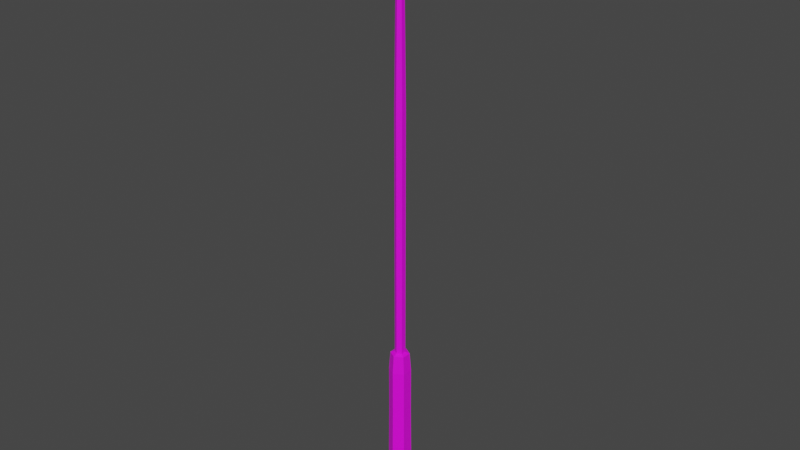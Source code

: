 # Source: cabinrod.blend  (saved by Blender 3.0.42; exported with 4.5.12 LTS)
import bpy
from mathutils import Matrix  # noqa: F401  (used for matrix-valued properties, if any)

bpy.ops.wm.read_factory_settings(use_empty=True)
scene = bpy.context.scene
scene.name = 'Scene'

# ---- collections
col_collection = bpy.data.collections.new('Collection'); scene.collection.children.link(col_collection)

# ---- images (referenced by path relative to the original .blend; pixels are not part of the script)
import os
ASSET_DIR = os.environ.get("B2B_ASSET_DIR", "")  # directory of the original .blend (textures are referenced by path, not embedded)
HERE = os.path.dirname(os.path.abspath(__file__))  # packed textures are extracted next to this script under _unpacked/

def load_image(name, relpath, width, height, colorspace="sRGB"):
    """Load a texture the original file referenced (path relative to the .blend, or extracted next to this script)."""
    p = next((c for c in (os.path.join(HERE, relpath), os.path.join(ASSET_DIR, relpath)) if relpath and os.path.exists(c)), "")
    if p:
        img = bpy.data.images.load(p, check_existing=True)
        img.name = name
    else:  # same state as the original file: an image datablock whose file is absent (Cycles renders it pink)
        img = bpy.data.images.new(name, width, height)
        img.source = "FILE"
        img.filepath = "//" + (relpath or name)
    img.colorspace_settings.name = colorspace
    return img
img_blackrodpixel_png = load_image('blackrodpixel.png', 'blackrodpixel.png', 1024, 1024, 'sRGB')

# ---- materials (node trees are filled in below, after node groups)
mat_rodtexture = bpy.data.materials.new('rodtexture')
mat_rodtexture.use_transparent_shadow = False

# ---- material node trees
mat_rodtexture.use_nodes = True; mat_rodtexture.node_tree.nodes.clear()
_N = mat_rodtexture.node_tree.nodes; _L = mat_rodtexture.node_tree.links
n0 = _N.new('ShaderNodeBsdfPrincipled'); n0.name = 'Principled BSDF'; n0.location = (10, 300)
n0.distribution = 'GGX'
n0.subsurface_method = 'RANDOM_WALK_SKIN'
n0.inputs[3].default_value = 1.45
n0.inputs[27].default_value = (0.0, 0.0, 0.0, 1.0)
n0.inputs[28].default_value = 1.0
n1 = _N.new('ShaderNodeOutputMaterial'); n1.name = 'Material Output'; n1.location = (300, 300)
n2 = _N.new('ShaderNodeTexImage'); n2.name = 'Image Texture'; n2.location = (-280, 280)
n2.image = img_blackrodpixel_png
n2.interpolation = 'Closest'
_L.new(n0.outputs[0], n1.inputs[0])
_L.new(n2.outputs[0], n0.inputs[0])
n1.is_active_output = True

# ---- world
world_world = bpy.data.worlds.new('World'); scene.world = world_world
world_world.use_nodes = True; world_world.node_tree.nodes.clear()
_N = world_world.node_tree.nodes; _L = world_world.node_tree.links
n0 = _N.new('ShaderNodeOutputWorld'); n0.name = 'World Output'; n0.location = (300, 300)
n1 = _N.new('ShaderNodeBackground'); n1.name = 'Background'; n1.location = (10, 300)
n1.inputs[0].default_value = (0.05088, 0.05088, 0.05088, 1.0)
_L.new(n1.outputs[0], n0.inputs[0])
n0.is_active_output = True
world_world.color = (0.05088, 0.05088, 0.05088)
world_world.use_sun_shadow = False
world_world.sun_shadow_jitter_overblur = 0.0

# ---- meshes
me_cylinder_001 = bpy.data.meshes.new('Cylinder.001')
me_cylinder_001.from_pydata([(-1.038, -0.31, 6.077), (-1.038, -0.31, 7.312), (-0.5037, -0.6187, 6.077), (-0.5037, -0.6187, 7.312), (-0.5037, -1.236, 6.077), (-0.5037, -1.236, 7.312), (-1.038, -1.545, 6.077), (-1.038, -1.545, 7.312), (-1.573, -1.236, 6.077), (-1.573, -1.236, 7.312), (-1.573, -0.6187, 6.077), (-1.573, -0.6187, 7.312), (-0.5037, -0.6187, 35.81), (-1.038, -0.31, 35.81), (-0.5037, -1.236, 35.81), (-1.038, -1.545, 35.81), (-1.573, -1.236, 35.81), (-1.573, -0.6187, 35.81), (-0.6942, -0.7288, 54.14), (-1.038, -0.5301, 54.14), (-0.6942, -1.126, 54.14), (-1.038, -1.325, 54.14), (-1.382, -1.126, 54.14), (-1.382, -0.7288, 54.14), (-0.8394, -0.8126, 59.52), (-1.038, -0.6978, 59.52), (-0.8394, -1.042, 59.52), (-1.038, -1.157, 59.52), (-1.237, -1.042, 59.52), (-1.237, -0.8126, 59.52), (-1.038, 0.1936, 5.889), (-0.06748, -0.3669, 5.889), (-0.06748, -1.488, 5.889), (-1.038, -2.049, 5.889), (-2.009, -1.488, 5.889), (-2.009, -0.3669, 5.889), (-1.038, 0.3684, 3.629), (0.08386, -0.2795, 3.629), (0.08386, -1.575, 3.629), (-1.038, -2.223, 3.629), (-2.161, -1.575, 3.629), (-2.161, -0.2795, 3.629), (-1.038, 0.3684, -1.841), (0.08386, -0.2795, -1.841), (0.08386, -1.575, -1.841), (-1.038, -2.223, -1.841), (-2.161, -1.575, -1.841), (-2.161, -0.2795, -1.841), (-1.038, 0.4981, -14.68), (0.1961, -0.2147, -14.68), (0.1961, -1.64, -14.68), (-1.038, -2.353, -14.68), (-2.273, -1.64, -14.68), (-2.273, -0.2147, -14.68), (-0.5037, -0.6187, 26.03), (-0.5037, -1.236, 26.03), (-1.573, -1.236, 26.03), (-1.573, -0.6187, 26.03), (-1.038, -0.31, 26.03), (-1.038, -1.545, 26.03), (-0.5037, -1.236, 16.57), (-1.573, -0.6187, 16.57), (-1.038, -1.545, 16.57), (-0.5037, -0.6187, 16.57), (-1.573, -1.236, 16.57), (-1.038, -0.31, 16.57), (-1.478, -0.6738, 44.98), (-1.038, -0.4201, 44.98), (-1.038, -1.435, 44.98), (-1.478, -1.181, 44.98), (-0.5989, -0.6738, 44.98), (-0.5989, -1.181, 44.98)], [], [(0, 1, 3, 2), (2, 3, 5, 4), (4, 5, 7, 6), (6, 7, 9, 8), (55, 54, 12, 14), (8, 9, 11, 10), (10, 11, 1, 0), (10, 0, 30, 35), (67, 66, 23, 19), (57, 56, 16, 17), (54, 58, 13, 12), (59, 55, 14, 15), (58, 57, 17, 13), (56, 59, 15, 16), (23, 22, 28, 29), (69, 68, 21, 22), (71, 70, 18, 20), (66, 69, 22, 23), (68, 71, 20, 21), (70, 67, 19, 18), (24, 25, 29, 28, 27, 26), (21, 20, 26, 27), (18, 19, 25, 24), (19, 23, 29, 25), (22, 21, 27, 28), (20, 18, 24, 26), (34, 35, 41, 40), (6, 8, 34, 33), (2, 4, 32, 31), (8, 10, 35, 34), (0, 2, 31, 30), (4, 6, 33, 32), (41, 36, 42, 47), (32, 33, 39, 38), (30, 31, 37, 36), (35, 30, 36, 41), (33, 34, 40, 39), (31, 32, 38, 37), (47, 42, 48, 53), (39, 40, 46, 45), (37, 38, 44, 43), (40, 41, 47, 46), (38, 39, 45, 44), (36, 37, 43, 42), (48, 49, 50, 51, 52, 53), (45, 46, 52, 51), (43, 44, 50, 49), (46, 47, 53, 52), (44, 45, 51, 50), (42, 43, 49, 48), (64, 62, 59, 56), (65, 61, 57, 58), (62, 60, 55, 59), (63, 65, 58, 54), (61, 64, 56, 57), (60, 63, 54, 55), (5, 3, 63, 60), (11, 9, 64, 61), (3, 1, 65, 63), (7, 5, 60, 62), (1, 11, 61, 65), (9, 7, 62, 64), (12, 13, 67, 70), (15, 14, 71, 68), (17, 16, 69, 66), (14, 12, 70, 71), (16, 15, 68, 69), (13, 17, 66, 67)])
_uv = me_cylinder_001.uv_layers.new(name='UVMap')
_uv.uv.foreach_set('vector', [0.6172, 0.1016, 0.6172, 0.1172, 0.6094, 0.1172, 0.6094, 0.1016, 0.6094, 0.1016, 0.6094, 0.1172, 0.6016, 0.1172, 0.6016, 0.1016, 0.7031, 0.09375, 0.7031, 0.1172, 0.6953, 0.1172, 0.6953, 0.09375, 0.6953, 0.09375, 0.6953, 0.1172, 0.6875, 0.1172, 0.6875, 0.09375, 0.6016, 0.4219, 0.6172, 0.4219, 0.6172, 0.5859, 0.6094, 0.5859, 0.6406, 0.1016, 0.6406, 0.1172, 0.6328, 0.1172, 0.6328, 0.1016, 0.6328, 0.1016, 0.6328, 0.1172, 0.6172, 0.1172, 0.6172, 0.1016, 0.1797, 0.7891, 0.1641, 0.8125, 0.1484, 0.8125, 0.1641, 0.7734, 0.625, 0.7344, 0.6328, 0.7344, 0.6328, 0.8828, 0.6328, 0.8828, 0.6328, 0.4219, 0.6406, 0.4219, 0.6484, 0.5859, 0.6328, 0.5859, 0.6172, 0.4219, 0.625, 0.4219, 0.625, 0.5859, 0.6172, 0.5859, 0.6953, 0.4141, 0.7031, 0.4141, 0.7031, 0.5781, 0.6953, 0.5781, 0.625, 0.4219, 0.6328, 0.4219, 0.6328, 0.5859, 0.625, 0.5859, 0.6875, 0.4141, 0.6953, 0.4141, 0.6953, 0.5781, 0.6875, 0.5781, 0.6328, 0.8828, 0.6406, 0.8828, 0.6406, 0.9688, 0.6328, 0.9688, 0.6875, 0.7266, 0.6953, 0.7266, 0.6953, 0.875, 0.6875, 0.875, 0.6094, 0.7344, 0.6172, 0.7344, 0.625, 0.8828, 0.6172, 0.8828, 0.6328, 0.7344, 0.6406, 0.7344, 0.6406, 0.8828, 0.6328, 0.8828, 0.6953, 0.7266, 0.7031, 0.7266, 0.7031, 0.875, 0.6953, 0.875, 0.6172, 0.7344, 0.625, 0.7344, 0.6328, 0.8828, 0.625, 0.8828, 0.2656, 0.7734, 0.2656, 0.7812, 0.2578, 0.7812, 0.25, 0.7812, 0.25, 0.7734, 0.2578, 0.7656, 0.6953, 0.875, 0.7031, 0.875, 0.7031, 0.9609, 0.7031, 0.9609, 0.625, 0.8828, 0.6328, 0.8828, 0.6328, 0.9688, 0.625, 0.9688, 0.6328, 0.8828, 0.6328, 0.8828, 0.6328, 0.9688, 0.6328, 0.9688, 0.6875, 0.875, 0.6953, 0.875, 0.6953, 0.9609, 0.6875, 0.9609, 0.6172, 0.8828, 0.625, 0.8828, 0.625, 0.9688, 0.625, 0.9688, 0.4062, 0.5156, 0.4062, 0.5312, 0.3672, 0.5312, 0.3672, 0.5078, 0.2109, 0.7969, 0.2109, 0.7734, 0.2266, 0.7656, 0.2266, 0.8125, 0.1797, 0.8281, 0.2031, 0.8359, 0.2109, 0.8516, 0.1641, 0.8438, 0.2031, 0.7891, 0.1797, 0.7891, 0.1641, 0.7734, 0.2109, 0.7656, 0.1641, 0.8125, 0.1797, 0.8281, 0.1641, 0.8438, 0.1484, 0.8125, 0.2266, 0.7969, 0.2266, 0.7734, 0.25, 0.7656, 0.25, 0.8125, 0.3672, 0.5312, 0.3672, 0.5547, 0.2656, 0.5547, 0.2656, 0.5312, 0.03125, 0.6328, 0.03125, 0.6094, 0.07031, 0.6094, 0.07031, 0.6328, 0.4062, 0.5547, 0.4062, 0.5781, 0.3672, 0.5781, 0.3672, 0.5547, 0.4062, 0.5312, 0.4062, 0.5547, 0.3672, 0.5547, 0.3672, 0.5312, 0.03125, 0.6562, 0.03125, 0.6328, 0.07031, 0.6328, 0.07031, 0.6562, 0.4062, 0.5781, 0.4062, 0.6016, 0.3672, 0.6016, 0.3672, 0.5781, 0.2656, 0.5312, 0.2656, 0.5547, 0.03125, 0.5547, 0.03125, 0.5312, 0.07031, 0.6562, 0.07031, 0.6328, 0.1719, 0.6328, 0.1719, 0.6562, 0.3672, 0.5781, 0.3672, 0.6016, 0.2656, 0.6016, 0.2656, 0.5781, 0.3672, 0.5078, 0.3672, 0.5312, 0.2656, 0.5312, 0.2656, 0.5078, 0.07031, 0.6328, 0.07031, 0.6094, 0.1719, 0.6094, 0.1719, 0.6328, 0.3672, 0.5547, 0.3672, 0.5781, 0.2656, 0.5781, 0.2656, 0.5547, 0.1484, 0.8516, 0.1016, 0.875, 0.04688, 0.8516, 0.04688, 0.7969, 0.1016, 0.7656, 0.1484, 0.7969, 0.1719, 0.6562, 0.1719, 0.6328, 0.4062, 0.6328, 0.4062, 0.6562, 0.2656, 0.5781, 0.2656, 0.6016, 0.03125, 0.6094, 0.03125, 0.5781, 0.2656, 0.5078, 0.2656, 0.5312, 0.03125, 0.5312, 0.03125, 0.5, 0.1719, 0.6328, 0.1719, 0.6094, 0.4062, 0.6094, 0.4062, 0.6328, 0.2656, 0.5547, 0.2656, 0.5781, 0.03125, 0.5781, 0.03125, 0.5547, 0.6875, 0.2656, 0.6953, 0.2656, 0.6953, 0.4141, 0.6875, 0.4141, 0.625, 0.2734, 0.6328, 0.2734, 0.6328, 0.4219, 0.625, 0.4219, 0.6953, 0.2656, 0.7031, 0.2656, 0.7031, 0.4141, 0.6953, 0.4141, 0.6094, 0.2734, 0.625, 0.2734, 0.625, 0.4219, 0.6172, 0.4219, 0.6328, 0.2734, 0.6406, 0.2734, 0.6406, 0.4219, 0.6328, 0.4219, 0.6016, 0.2734, 0.6094, 0.2734, 0.6172, 0.4219, 0.6016, 0.4219, 0.6016, 0.1172, 0.6094, 0.1172, 0.6094, 0.2734, 0.6016, 0.2734, 0.6328, 0.1172, 0.6406, 0.1172, 0.6406, 0.2734, 0.6328, 0.2734, 0.6094, 0.1172, 0.6172, 0.1172, 0.625, 0.2734, 0.6094, 0.2734, 0.6953, 0.1172, 0.7031, 0.1172, 0.7031, 0.2656, 0.6953, 0.2656, 0.6172, 0.1172, 0.6328, 0.1172, 0.6328, 0.2734, 0.625, 0.2734, 0.6875, 0.1172, 0.6953, 0.1172, 0.6953, 0.2656, 0.6875, 0.2656, 0.6172, 0.5859, 0.625, 0.5859, 0.625, 0.7344, 0.6172, 0.7344, 0.6953, 0.5781, 0.7031, 0.5781, 0.7031, 0.7266, 0.6953, 0.7266, 0.6328, 0.5859, 0.6484, 0.5859, 0.6406, 0.7344, 0.6328, 0.7344, 0.6094, 0.5859, 0.6172, 0.5859, 0.6172, 0.7344, 0.6094, 0.7344, 0.6875, 0.5781, 0.6953, 0.5781, 0.6953, 0.7266, 0.6875, 0.7266, 0.625, 0.5859, 0.6328, 0.5859, 0.6328, 0.7344, 0.625, 0.7344])
me_cylinder_001.materials.append(mat_rodtexture)
me_cylinder_001.use_remesh_fix_poles = True
me_cylinder_001.use_remesh_preserve_attributes = False
me_cylinder_001.update()

# ---- objects
ob_cylinder = bpy.data.objects.new('Cylinder', me_cylinder_001)

# ---- transforms, parenting, visibility, modifiers, constraints
ob_cylinder.location = (0.0, 0.0, 0.0)

# ---- collection membership
col_collection.objects.link(ob_cylinder)

# ---- scene / render settings (as saved in the file)
scene.frame_start = 1; scene.frame_end = 250; scene.frame_set(0)
scene.render.engine = 'BLENDER_EEVEE_NEXT'
scene.cycles.sampling_pattern = 'TABULATED_SOBOL'
scene.cycles.use_light_tree = False
scene.view_settings.view_transform = 'Filmic'
bpy.context.view_layer.update()

# ---- added for rendering (the .blend has no active camera and no usable light): camera, sun
cam_auto = bpy.data.cameras.new('AutoCamera')
cam_auto.lens = 50.0
cam_auto.sensor_width = 36.0
cam_auto.clip_end = 1206.43
ob_auto_camera = bpy.data.objects.new('AutoCamera', cam_auto)
scene.collection.objects.link(ob_auto_camera)
ob_auto_camera.location = (67.7042, -83.4187, 77.4157)
ob_auto_camera.rotation_euler = (1.09748, -7.21219e-08, 0.694738)
scene.camera = ob_auto_camera
light_auto_sun = bpy.data.lights.new('AutoSun', 'SUN')
light_auto_sun.energy = 3.0
light_auto_sun.angle = 0.0523599
ob_auto_sun = bpy.data.objects.new('AutoSun', light_auto_sun)
scene.collection.objects.link(ob_auto_sun)
ob_auto_sun.rotation_euler = (0.872665, 0.174533, 0.523599)
bpy.context.view_layer.update()
